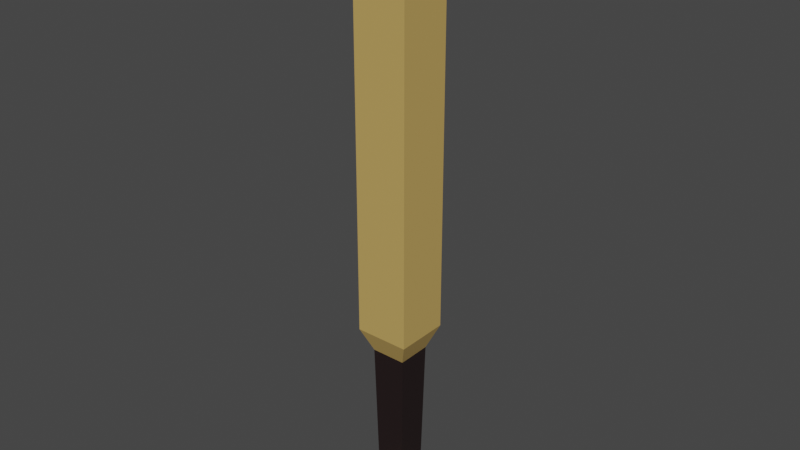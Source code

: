 # Source: Baseball_Bat.blend  (saved by Blender 3.1.7; exported with 4.5.12 LTS)
import bpy
from mathutils import Matrix  # noqa: F401  (used for matrix-valued properties, if any)

bpy.ops.wm.read_factory_settings(use_empty=True)
scene = bpy.context.scene
scene.name = 'Scene'

# ---- collections
col_collection = bpy.data.collections.new('Collection'); scene.collection.children.link(col_collection)

# ---- materials (node trees are filled in below, after node groups)
mat_material_005 = bpy.data.materials.new('Material.005')
mat_material_005.alpha_threshold = 0.0
mat_material_005.use_transparent_shadow = False
mat_material_005.line_color = (0.0, 0.0, 0.0, 1.0)
mat_material_006 = bpy.data.materials.new('Material.006')
mat_material_006.use_transparent_shadow = False

# ---- material node trees
mat_material_005.use_nodes = True; mat_material_005.node_tree.nodes.clear()
_N = mat_material_005.node_tree.nodes; _L = mat_material_005.node_tree.links
n0 = _N.new('ShaderNodeOutputMaterial'); n0.name = 'Material Output'; n0.location = (300, 300)
n1 = _N.new('ShaderNodeBsdfPrincipled'); n1.name = 'Principled BSDF'; n1.location = (-31, 288)
n1.distribution = 'GGX'
n1.subsurface_method = 'RANDOM_WALK_SKIN'
n1.inputs[0].default_value = (0.5636, 0.372, 0.1127, 1.0)
n1.inputs[2].default_value = 0.4
n1.inputs[3].default_value = 1.45
n1.inputs[27].default_value = (0.0, 0.0, 0.0, 1.0)
n1.inputs[28].default_value = 1.0
_L.new(n1.outputs[0], n0.inputs[0])
n0.is_active_output = True
mat_material_006.use_nodes = True; mat_material_006.node_tree.nodes.clear()
_N = mat_material_006.node_tree.nodes; _L = mat_material_006.node_tree.links
n0 = _N.new('ShaderNodeBsdfPrincipled'); n0.name = 'Principled BSDF'; n0.location = (10, 300)
n0.distribution = 'GGX'
n0.subsurface_method = 'RANDOM_WALK_SKIN'
n0.inputs[0].default_value = (0.01587, 0.008204, 0.008375, 1.0)
n0.inputs[3].default_value = 1.45
n0.inputs[27].default_value = (0.0, 0.0, 0.0, 1.0)
n0.inputs[28].default_value = 1.0
n1 = _N.new('ShaderNodeOutputMaterial'); n1.name = 'Material Output'; n1.location = (300, 300)
_L.new(n0.outputs[0], n1.inputs[0])
n1.is_active_output = True

# ---- world
world_world = bpy.data.worlds.new('World'); scene.world = world_world
world_world.use_nodes = True; world_world.node_tree.nodes.clear()
_N = world_world.node_tree.nodes; _L = world_world.node_tree.links
n0 = _N.new('ShaderNodeOutputWorld'); n0.name = 'World Output'; n0.location = (300, 300)
n1 = _N.new('ShaderNodeBackground'); n1.name = 'Background'; n1.location = (10, 300)
n1.inputs[0].default_value = (0.05088, 0.05088, 0.05088, 1.0)
_L.new(n1.outputs[0], n0.inputs[0])
n0.is_active_output = True
world_world.color = (0.05088, 0.05088, 0.05088)
world_world.use_sun_shadow = False
world_world.sun_shadow_jitter_overblur = 0.0

# ---- meshes
me_cube_003 = bpy.data.meshes.new('Cube.003')
me_cube_003.from_pydata([(0.6048, 0.6048, 1.097), (0.4826, 0.4826, -1.161), (0.6048, -0.6048, 1.097), (0.4826, -0.4826, -1.161), (-0.6048, 0.6048, 1.097), (-0.4826, 0.4826, -1.161), (-0.6048, -0.6048, 1.097), (-0.4826, -0.4826, -1.161), (0.6405, 0.6405, -0.5203), (-0.6405, -0.6405, -0.5203), (0.6405, -0.6405, -0.5203), (-0.6405, 0.6405, -0.5203), (0.5474, 0.5474, -0.9937), (0.5474, -0.5474, -0.9937), (-0.5474, 0.5474, -0.9937), (-0.8546, -0.8546, -1.069), (-0.8546, 0.8546, -1.138), (-0.8546, -0.8546, -1.138), (0.8546, 0.8546, -1.138), (0.8546, -0.8546, -1.138), (-1.0, 1.0, -0.4325), (1.0, 1.0, -0.4325), (1.0, -1.0, -0.4325), (-1.0, -1.0, -0.4325), (0.8546, -0.8546, -1.069), (-0.5474, -0.5474, -0.9937), (-0.8546, 0.8546, -1.069), (0.8546, 0.8546, -1.069), (1.0, -1.0, 1.0), (-1.0, -1.0, 1.0), (1.0, 1.0, 1.0), (-1.0, 1.0, 1.0)], [], [(0, 4, 6, 2), (22, 28, 29, 23), (23, 29, 31, 20), (5, 1, 3, 7), (21, 30, 28, 22), (20, 31, 30, 21), (14, 11, 8, 12), (12, 8, 10, 13), (25, 9, 11, 14), (13, 10, 9, 25), (19, 24, 15, 17), (17, 15, 26, 16), (18, 27, 24, 19), (16, 26, 27, 18), (5, 7, 17, 16), (1, 5, 16, 18), (7, 3, 19, 17), (3, 1, 18, 19), (8, 11, 20, 21), (10, 8, 21, 22), (11, 9, 23, 20), (9, 10, 22, 23), (13, 25, 15, 24), (25, 14, 26, 15), (12, 13, 24, 27), (14, 12, 27, 26), (2, 6, 29, 28), (0, 2, 28, 30), (6, 4, 31, 29), (4, 0, 30, 31)])
me_cube_003.polygons.foreach_set('material_index', [0, 0, 0, 0, 0, 0, 1, 1, 1, 1, 0, 0, 0, 0, 0, 0, 0, 0, 0, 0, 0, 0, 0, 0, 0, 0, 0, 0, 0, 0])
_uv = me_cube_003.uv_layers.new(name='UVMap')
_uv.uv.foreach_set('vector', [0.06586, 0.3992, 0.2675, 0.3992, 0.2675, 0.6008, 0.06586, 0.6008, 0.8564, 0.6667, 0.6182, 0.6667, 0.6182, 0.3333, 0.8564, 0.3333, 0.5716, 0.9031, 0.3333, 0.9031, 0.3333, 0.5697, 0.5716, 0.5697, 0.3953, 0.3469, 0.5562, 0.3469, 0.5562, 0.5077, 0.3953, 0.5077, 0.2382, 1.0, 0.0, 1.0, 0.0, 0.6667, 0.2382, 0.6667, 0.8564, 0.3333, 0.6182, 0.3333, 0.6182, 0.0, 0.8564, 0.0, 0.7777, 0.6822, 0.8574, 0.6667, 0.8574, 0.8802, 0.7777, 0.8646, 0.6979, 0.6822, 0.7777, 0.6667, 0.7777, 0.8802, 0.6979, 0.8646, 0.6182, 0.6822, 0.6979, 0.6667, 0.6979, 0.8802, 0.6182, 0.8646, 0.2382, 0.6822, 0.318, 0.6667, 0.318, 0.8802, 0.2382, 0.8646, 0.5943, 0.5697, 0.6057, 0.5697, 0.6057, 0.8546, 0.5943, 0.8546, 0.5829, 0.5697, 0.5943, 0.5697, 0.5943, 0.8546, 0.5829, 0.8546, 0.6057, 0.5697, 0.617, 0.5697, 0.617, 0.8546, 0.6057, 0.8546, 0.5716, 0.5697, 0.5829, 0.5697, 0.5829, 0.8546, 0.5716, 0.8546, 0.3953, 0.3469, 0.3953, 0.5077, 0.3333, 0.5697, 0.3333, 0.2849, 0.5562, 0.3469, 0.3953, 0.3469, 0.3333, 0.2849, 0.6182, 0.2849, 0.3953, 0.5077, 0.5562, 0.5077, 0.6182, 0.5697, 0.3333, 0.5697, 0.5562, 0.5077, 0.5562, 0.3469, 0.6182, 0.2849, 0.6182, 0.5697, 0.2734, 0.05992, 0.05992, 0.05992, 0.0, 0.0, 0.3333, 0.0, 0.2734, 0.2734, 0.2734, 0.05992, 0.3333, 0.0, 0.3333, 0.3333, 0.05992, 0.05992, 0.05992, 0.2734, 0.0, 0.3333, 0.0, 0.0, 0.05992, 0.2734, 0.2734, 0.2734, 0.3333, 0.3333, 0.0, 0.3333, 0.3845, 0.2337, 0.567, 0.2337, 0.6182, 0.2849, 0.3333, 0.2849, 0.567, 0.2337, 0.567, 0.0512, 0.6182, 0.0, 0.6182, 0.2849, 0.3845, 0.0512, 0.3845, 0.2337, 0.3333, 0.2849, 0.3333, 0.0, 0.567, 0.0512, 0.3845, 0.0512, 0.3333, 0.0, 0.6182, 0.0, 0.06586, 0.6008, 0.2675, 0.6008, 0.3333, 0.6667, 0.0, 0.6667, 0.06586, 0.3992, 0.06586, 0.6008, 0.0, 0.6667, 0.0, 0.3333, 0.2675, 0.6008, 0.2675, 0.3992, 0.3333, 0.3333, 0.3333, 0.6667, 0.2675, 0.3992, 0.06586, 0.3992, 0.0, 0.3333, 0.3333, 0.3333])
me_cube_003.materials.append(mat_material_005)
me_cube_003.materials.append(mat_material_006)
me_cube_003.use_remesh_preserve_volume = False
me_cube_003.use_remesh_preserve_attributes = False
me_cube_003.use_mirror_vertex_groups = False
me_cube_003.update()

# ---- objects
ob_cube_003 = bpy.data.objects.new('Cube.003', me_cube_003)

# ---- transforms, parenting, visibility, modifiers, constraints
ob_cube_003.location = (-0.004311, 0.0, 0.07809)
ob_cube_003.scale = (0.04124, 0.04124, 0.4124)
ob_cube_003.lock_rotations_4d = False
ob_cube_003.empty_display_type = 'ARROWS'
ob_cube_003.lineart.crease_threshold = 0.0

# ---- collection membership
col_collection.objects.link(ob_cube_003)

# ---- scene / render settings (as saved in the file)
scene.frame_start = 1; scene.frame_end = 250; scene.frame_set(1)
scene.render.engine = 'BLENDER_EEVEE_NEXT'
scene.cycles.sampling_pattern = 'TABULATED_SOBOL'
scene.cycles.use_light_tree = False
scene.view_settings.view_transform = 'Filmic'
bpy.context.view_layer.update()

# ---- added for rendering (the .blend has no active camera and no usable light): camera, sun
cam_auto = bpy.data.cameras.new('AutoCamera')
cam_auto.lens = 50.0
cam_auto.sensor_width = 36.0
cam_auto.clip_end = 1000.0
ob_auto_camera = bpy.data.objects.new('AutoCamera', cam_auto)
scene.collection.objects.link(ob_auto_camera)
ob_auto_camera.location = (0.863709, -1.04162, 0.759336)
ob_auto_camera.rotation_euler = (1.09748, -7.21219e-08, 0.694738)
scene.camera = ob_auto_camera
light_auto_sun = bpy.data.lights.new('AutoSun', 'SUN')
light_auto_sun.energy = 3.0
light_auto_sun.angle = 0.0523599
ob_auto_sun = bpy.data.objects.new('AutoSun', light_auto_sun)
scene.collection.objects.link(ob_auto_sun)
ob_auto_sun.rotation_euler = (0.872665, 0.174533, 0.523599)
bpy.context.view_layer.update()
